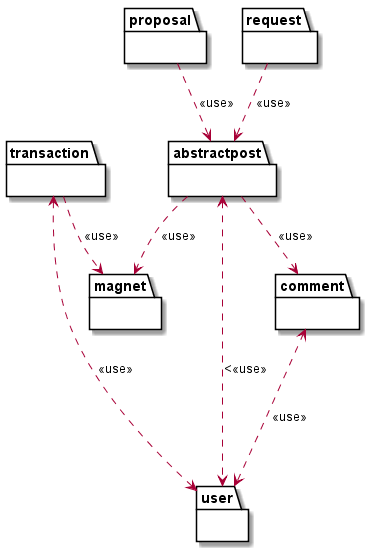

The diagram above was rendered by PlantUML. Its source (embedded in the PNG):
@startuml "magnetrade_packages"
    package magnet {

    }
    package user {

    }
    package abstractpost {

    }
    package proposal {

    }
    package request {

    }
    package transaction {

    }
    package comment {
        
    }

    abstractpost <.> user : <<<use>>
    comment <...> user : <<use>>
    abstractpost ..> comment : <<use>>
    transaction <..> user : <<use>>
    transaction ..> magnet : <<use>>
    abstractpost ..> magnet : <<use>>
    proposal ..> abstractpost : <<use>>
    request ..> abstractpost : <<use>>
@enduml